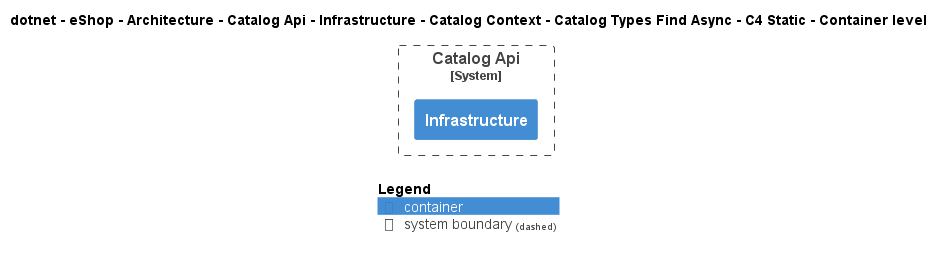

The diagram above was rendered by PlantUML. Its source (embedded in the PNG):
@startuml
!include ..\..\..\..\..\..\..\..\..\..\..\.c4s\C4_Container.puml

AddElementTag("c4interflow:lifecycle:new", $bgColor=green, $fontColor=#ffffff, $borderColor=green, $shadowing="False")
AddElementTag("c4interflow:lifecycle:changed", $bgColor=orange, $fontColor=#ffffff, $borderColor=orange, $shadowing="False")
AddElementTag("c4interflow:lifecycle:removed", $bgColor=red, $fontColor=#ffffff, $borderColor=red, $shadowing="False")

AddRelTag("c4interflow:lifecycle:new", $textColor=green, $lineColor=green)
AddRelTag("c4interflow:lifecycle:changed", $textColor=orange, $lineColor=orange)
AddRelTag("c4interflow:lifecycle:removed", $textColor=red, $lineColor=red)

SHOW_PERSON_PORTRAIT()
LAYOUT_TOP_DOWN()

skinparam linetype polyline

title dotnet - eShop - Architecture - Catalog Api - Infrastructure - Catalog Context - Catalog Types Find Async - C4 Static - Container level


System_Boundary(dotnet.eShop.Architecture.SoftwareSystems.CatalogApi, "Catalog Api") {
    Container(dotnet.eShop.Architecture.SoftwareSystems.CatalogApi.Containers.Infrastructure, "Infrastructure", "", "")
}



SHOW_LEGEND()
@enduml